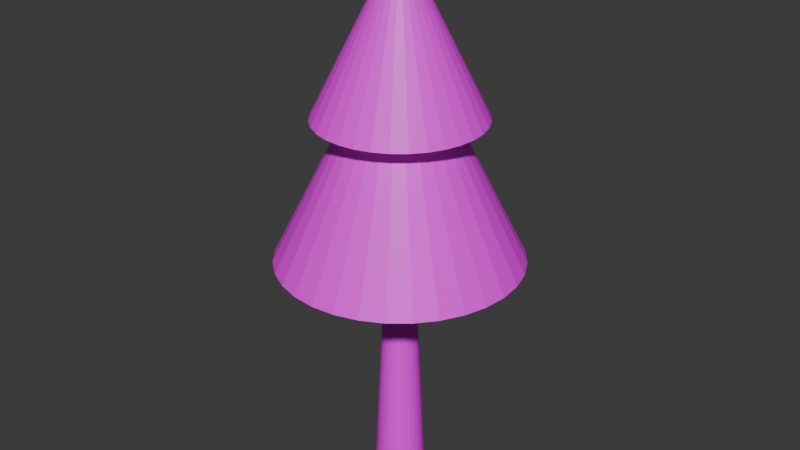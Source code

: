 # Source: Tree.blend  (saved by Blender 5.1.29; exported with 4.5.12 LTS)
import bpy
from mathutils import Matrix  # noqa: F401  (used for matrix-valued properties, if any)

bpy.ops.wm.read_factory_settings(use_empty=True)
scene = bpy.context.scene
scene.name = 'Scene'

# ---- images (referenced by path relative to the original .blend; pixels are not part of the script)
import os
ASSET_DIR = os.environ.get("B2B_ASSET_DIR", "")  # directory of the original .blend (textures are referenced by path, not embedded)
HERE = os.path.dirname(os.path.abspath(__file__))  # packed textures are extracted next to this script under _unpacked/

def load_image(name, relpath, width, height, colorspace="sRGB"):
    """Load a texture the original file referenced (path relative to the .blend, or extracted next to this script)."""
    p = next((c for c in (os.path.join(HERE, relpath), os.path.join(ASSET_DIR, relpath)) if relpath and os.path.exists(c)), "")
    if p:
        img = bpy.data.images.load(p, check_existing=True)
        img.name = name
    else:  # same state as the original file: an image datablock whose file is absent (Cycles renders it pink)
        img = bpy.data.images.new(name, width, height)
        img.source = "FILE"
        img.filepath = "//" + (relpath or name)
    img.colorspace_settings.name = colorspace
    return img
img_tree_tex_body_png = load_image('Tree_Tex_Body.png', 'UV_MeshTex/Tree_Tex_Body.png', 1024, 1024, 'sRGB')

# ---- materials (node trees are filled in below, after node groups)
mat_tree_mat = bpy.data.materials.new('Tree_Mat')

# ---- material node trees
mat_tree_mat.use_nodes = True; mat_tree_mat.node_tree.nodes.clear()
_N = mat_tree_mat.node_tree.nodes; _L = mat_tree_mat.node_tree.links
n0 = _N.new('ShaderNodeBsdfPrincipled'); n0.name = 'プリンシプルBSDF'; n0.location = (-200, 100)
n1 = _N.new('ShaderNodeOutputMaterial'); n1.name = 'マテリアル出力'; n1.location = (200, 100)
n2 = _N.new('ShaderNodeTexImage'); n2.name = '画像テクスチャ'; n2.location = (-549, 100)
n2.image = img_tree_tex_body_png
_L.new(n0.outputs[0], n1.inputs[0])
_L.new(n2.outputs[0], n0.inputs[0])
n1.is_active_output = True

# ---- world
world_world = bpy.data.worlds.new('World'); scene.world = world_world
world_world.use_nodes = True; world_world.node_tree.nodes.clear()
_N = world_world.node_tree.nodes; _L = world_world.node_tree.links
n0 = _N.new('ShaderNodeOutputWorld'); n0.name = 'World Output'; n0.location = (200, 100)
n1 = _N.new('ShaderNodeBackground'); n1.name = 'Background'; n1.location = (-200, 100)
n1.inputs[0].default_value = (0.05088, 0.05088, 0.05088, 1.0)
_L.new(n1.outputs[0], n0.inputs[0])
n0.is_active_output = True
world_world.color = (0.05088, 0.05088, 0.05088)
world_world.sun_shadow_jitter_overblur = 0.0

# ---- meshes
me_tree = bpy.data.meshes.new('Tree')
me_tree.from_pydata([(0.0, 1.199, 5.575), (0.0, 1.766, 3.512), (0.234, 1.176, 5.575), (0.3445, 1.732, 3.512), (0.459, 1.108, 5.575), (-4.205e-10, 1.239, 3.511), (0.6664, 0.9973, 5.575), (0.6758, 1.631, 3.512), (-1.155, 0.4943, 3.111), (0.8482, 0.8482, 5.575), (0.9973, 0.6664, 5.575), (0.981, 1.468, 3.512), (1.249, 1.249, 3.512), (1.108, 0.459, 5.575), (-1.146e-09, 0.2146, 3.374), (1.176, 0.234, 5.575), (1.662e-09, 0.3708, 0.02394), (1.199, 0.0, 5.575), (1.468, 0.981, 3.512), (1.176, -0.234, 5.575), (1.631, 0.6758, 3.512), (1.108, -0.459, 5.575), (0.9973, -0.6664, 5.575), (-1.148, 0.5078, 3.112), (1.732, 0.3445, 3.512), (0.8482, -0.8482, 5.575), (0.6664, -0.9973, 5.575), (1.766, 0.0, 3.512), (0.459, -1.108, 5.575), (0.01536, 1.238, 3.512), (0.04187, 0.2105, 3.374), (0.234, -1.176, 5.575), (0.0, -1.199, 5.575), (1.732, -0.3445, 3.512), (1.631, -0.6758, 3.512), (-0.234, -1.176, 5.575), (1.468, -0.981, 3.512), (-0.459, -1.108, 5.575), (-1.139, 0.5202, 3.116), (-0.6664, -0.9973, 5.575), (0.07234, 0.3637, 0.02394), (-0.8482, -0.8482, 5.575), (-0.9973, -0.6664, 5.575), (1.249, -1.249, 3.512), (-1.108, -0.459, 5.575), (0.981, -1.468, 3.512), (0.6758, -1.631, 3.512), (-1.176, -0.234, 5.575), (0.08214, 0.1983, 3.374), (-1.199, 0.0, 5.575), (0.3445, -1.732, 3.512), (-1.176, 0.234, 5.575), (-1.108, 0.459, 5.575), (-1.131, 0.531, 3.123), (-0.9973, 0.6664, 5.575), (0.0, -1.766, 3.512), (-0.8482, 0.8482, 5.575), (-0.3445, -1.732, 3.512), (-0.6664, 0.9973, 5.575), (-1.122, 0.5398, 3.132), (-0.459, 1.108, 5.575), (-0.6758, -1.631, 3.512), (-0.234, 1.176, 5.575), (-0.981, -1.468, 3.512), (-1.249, -1.249, 3.512), (0.0, 0.0, 7.974), (0.1419, 0.3426, 0.02394), (-1.468, -0.981, 3.512), (0.1192, 0.1785, 3.374), (-1.631, -0.6758, 3.512), (-1.732, -0.3445, 3.512), (-1.113, 0.5464, 3.142), (-1.766, 0.0, 3.512), (-1.732, 0.3445, 3.512), (-1.631, 0.6758, 3.512), (0.206, 0.3083, 0.02394), (-1.104, 0.5503, 3.155), (-1.468, 0.981, 3.512), (-1.249, 1.249, 3.512), (-0.981, 1.468, 3.512), (-0.6758, 1.631, 3.512), (0.1518, 0.1518, 3.374), (-0.3445, 1.732, 3.512), (-1.097, 0.5515, 3.168), (0.2622, 0.2622, 0.02394), (0.1785, 0.1192, 3.374), (-1.09, 0.5499, 3.182), (0.3083, 0.206, 0.02394), (-1.085, 0.5457, 3.196), (0.1983, 0.08214, 3.374), (0.3426, 0.1419, 0.02394), (-1.081, 0.5388, 3.209), (0.2105, 0.04187, 3.374), (-1.079, 0.5297, 3.221), (0.3637, 0.07234, 0.02394), (-1.079, 0.5187, 3.232), (0.2146, 4.265e-10, 3.374), (0.3708, -6.185e-10, 0.02394), (-1.08, 0.5061, 3.241), (0.2105, -0.04187, 3.374), (-1.083, 0.4925, 3.248), (0.3637, -0.07234, 0.02394), (-1.088, 0.4784, 3.252), (0.1983, -0.08214, 3.374), (-1.095, 0.4644, 3.253), (0.3426, -0.1419, 0.02394), (0.1785, -0.1192, 3.374), (-1.102, 0.4509, 3.252), (0.3083, -0.206, 0.02394), (-1.11, 0.4385, 3.248), (0.1518, -0.1518, 3.374), (0.2622, -0.2622, 0.02394), (-1.119, 0.4277, 3.241), (0.1192, -0.1785, 3.374), (-1.128, 0.4188, 3.232), (0.206, -0.3083, 0.02394), (-1.137, 0.4123, 3.221), (0.08214, -0.1983, 3.374), (0.1419, -0.3426, 0.02394), (-1.145, 0.4084, 3.209), (0.04187, -0.2105, 3.374), (-1.153, 0.4072, 3.196), (0.07234, -0.3637, 0.02394), (-1.146e-09, -0.2146, 3.374), (-1.16, 0.4088, 3.182), (-1.165, 0.413, 3.168), (1.662e-09, -0.3708, 0.02394), (-1.169, 0.4199, 3.155), (-0.04187, -0.2105, 3.374), (-0.07234, -0.3637, 0.02394), (-1.171, 0.429, 3.142), (-0.08214, -0.1983, 3.374), (-0.1419, -0.3426, 0.02394), (-1.171, 0.44, 3.132), (-0.1192, -0.1785, 3.374), (-1.169, 0.4526, 3.123), (-0.206, -0.3083, 0.02394), (-0.1518, -0.1518, 3.374), (-1.166, 0.4662, 3.116), (-1.161, 0.4803, 3.112), (-0.2622, -0.2622, 0.02394), (-0.1785, -0.1192, 3.374), (-1.189, 0.5111, 3.149), (-1.183, 0.5214, 3.15), (-0.3083, -0.206, 0.02394), (-1.177, 0.5309, 3.153), (-0.1983, -0.08214, 3.374), (-1.17, 0.5391, 3.158), (-0.3426, -0.1419, 0.02394), (-1.163, 0.5459, 3.165), (-1.157, 0.5509, 3.173), (-1.15, 0.5539, 3.183), (-0.2105, -0.04187, 3.374), (-0.3637, -0.07234, 0.02394), (-1.144, 0.5548, 3.193), (-1.139, 0.5536, 3.204), (-0.2146, 4.265e-10, 3.374), (-1.135, 0.5503, 3.214), (-0.3708, -6.185e-10, 0.02394), (-1.132, 0.5451, 3.224), (-1.131, 0.5381, 3.234), (-0.2105, 0.04187, 3.374), (-1.131, 0.5297, 3.242), (-1.132, 0.5201, 3.249), (-0.3637, 0.07234, 0.02394), (-1.134, 0.5097, 3.254), (-1.138, 0.4989, 3.257), (-0.1983, 0.08214, 3.374), (-0.3426, 0.1419, 0.02394), (-1.143, 0.4881, 3.258), (-1.148, 0.4778, 3.257), (-1.155, 0.4684, 3.254), (-0.1785, 0.1192, 3.374), (-1.161, 0.4601, 3.249), (-0.3083, 0.206, 0.02394), (-1.168, 0.4533, 3.242), (-0.1518, 0.1518, 3.374), (-1.175, 0.4483, 3.234), (-1.182, 0.4453, 3.224), (-0.2622, 0.2622, 0.02394), (-0.1192, 0.1785, 3.374), (-1.187, 0.4444, 3.214), (-1.193, 0.4456, 3.204), (-0.206, 0.3083, 0.02394), (-1.197, 0.4489, 3.193), (-0.08214, 0.1983, 3.374), (-1.199, 0.4541, 3.183), (-1.201, 0.4611, 3.173), (-0.1419, 0.3426, 0.02394), (-1.201, 0.4695, 3.165), (-1.2, 0.4791, 3.158), (-0.04187, 0.2105, 3.374), (-1.197, 0.4895, 3.153), (-0.01536, 1.238, 3.512), (-0.07234, 0.3637, 0.02394), (-1.194, 0.5003, 3.15), (2.5e-08, 0.1642, 3.512), (-1.516, 0.6727, 3.345), (-1.512, 0.6795, 3.346), (-1.508, 0.6857, 3.348), (-1.504, 0.6912, 3.351), (0.03204, 0.1611, 3.512), (0.06285, 0.1517, 3.512), (-1.499, 0.6956, 3.356), (-1.495, 0.6989, 3.361), (-1.49, 0.7009, 3.367), (-1.487, 0.7015, 3.374), (0.09124, 0.1366, 3.512), (-1.483, 0.7007, 3.381), (0.1161, 0.1161, 3.512), (-1.481, 0.6986, 3.388), (-1.479, 0.6951, 3.395), (0.1366, 0.09124, 3.512), (-1.478, 0.6905, 3.401), (0.1517, 0.06285, 3.512), (-1.478, 0.6849, 3.406), (-1.478, 0.6786, 3.411), (0.1611, 0.03204, 3.512), (-1.48, 0.6718, 3.414), (-1.482, 0.6647, 3.416), (-1.486, 0.6576, 3.417), (0.1642, 4.357e-10, 3.512), (-1.489, 0.6508, 3.416), (0.1611, -0.03204, 3.512), (-1.493, 0.6445, 3.414), (-1.498, 0.6391, 3.411), (0.1517, -0.06285, 3.512), (-1.502, 0.6346, 3.406), (-1.507, 0.6313, 3.401), (-1.511, 0.6293, 3.395), (-1.515, 0.6287, 3.388), (0.1366, -0.09124, 3.512), (-1.518, 0.6295, 3.381), (0.1161, -0.1161, 3.512), (-1.521, 0.6317, 3.374), (0.09124, -0.1366, 3.512), (-1.523, 0.6351, 3.367), (-1.524, 0.6397, 3.361), (0.06285, -0.1517, 3.512), (-1.524, 0.6453, 3.356), (-1.523, 0.6516, 3.351), (0.03204, -0.1611, 3.512), (-1.522, 0.6585, 3.348), (-1.519, 0.6656, 3.346), (2.5e-08, -0.1642, 3.512), (-0.03204, -0.1611, 3.512), (-0.06285, -0.1517, 3.512), (-0.09124, -0.1366, 3.512), (-0.1161, -0.1161, 3.512), (-0.1366, -0.09124, 3.512), (-0.1517, -0.06285, 3.512), (-0.1611, -0.03204, 3.512), (-0.1642, 4.357e-10, 3.512), (-0.1611, 0.03204, 3.512), (-0.1517, 0.06285, 3.512), (-0.1366, 0.09124, 3.512), (-0.1161, 0.1161, 3.512), (-0.09124, 0.1366, 3.512), (-0.06285, 0.1517, 3.512), (-0.03204, 0.1611, 3.512), (-1.046e-09, 0.2202, 3.254), (4.433e-10, 0.2202, 3.254), (-8.11e-10, 0.2333, 2.974), (5.342e-10, 0.2333, 2.974), (0.02476, 0.2179, 3.25), (0.04306, 0.2165, 3.244), (0.02573, 0.2307, 2.975), (0.04545, 0.2285, 2.981), (0.05049, 0.2269, 2.982), (0.0487, 0.2149, 3.241), (0.07101, 0.2088, 3.226), (0.07336, 0.2195, 2.992), (0.08502, 0.2053, 3.212), (0.08875, 0.2143, 3.003), (0.0934, 0.2116, 3.006), (0.09085, 0.2025, 3.206), (0.1075, 0.1949, 3.181), (0.1202, 0.1895, 3.154), (0.122, 0.1943, 3.045), (0.1254, 0.1877, 3.136), (0.1273, 0.1905, 3.064), (0.1099, 0.2019, 3.024), (0.1283, 0.186, 3.126), (0.1293, 0.1885, 3.07), (0.1314, 0.1851, 3.097), (-0.1314, 0.1851, 3.097), (-0.1254, 0.1877, 3.136), (-0.1273, 0.1905, 3.064), (-0.1283, 0.186, 3.126), (-0.1293, 0.1885, 3.07), (-0.122, 0.1943, 3.045), (-0.1202, 0.1895, 3.154), (-0.1099, 0.2019, 3.024), (-0.09085, 0.2025, 3.206), (-0.08502, 0.2053, 3.212), (-0.08875, 0.2143, 3.003), (-0.0934, 0.2116, 3.006), (-0.1075, 0.1949, 3.181), (-0.07336, 0.2195, 2.992), (-0.07101, 0.2088, 3.226), (-0.0487, 0.2149, 3.241), (-0.05049, 0.2269, 2.982), (-0.04306, 0.2165, 3.244), (-0.04545, 0.2285, 2.981), (-0.02573, 0.2307, 2.975), (-0.02476, 0.2179, 3.25), (-0.2156, -0.1164, 2.698), (-0.215, -0.1203, 2.668), (-0.2202, -0.1045, 2.73), (-0.2252, -0.09329, 2.749), (-0.2311, -0.09571, 2.613), (-0.2267, -0.1033, 2.619), (-0.2188, -0.1159, 2.641), (-0.2267, -0.08652, 2.761), (-0.2349, -0.08514, 2.601), (-0.2319, -0.06475, 2.789), (-0.2365, -0.04704, 2.806), (-0.2467, -0.04907, 2.583), (-0.2424, -0.0624, 2.587), (-0.2369, -0.03955, 2.813), (-0.2482, -0.03659, 2.577), (-0.2386, -0.01337, 2.832), (-0.2512, -0.00914, 2.571), (-0.2521, 1.759e-10, 2.571), (-0.2396, 2.595e-10, 2.838), (-0.238, 0.01336, 2.845), (-0.2504, 0.0184, 2.568), (-0.2351, 0.03971, 2.851), (-0.2476, 0.04587, 2.57), (-0.2344, 0.04663, 2.851), (-0.2472, 0.04917, 2.571), (-0.2291, 0.06435, 2.851), (-0.2404, 0.07101, 2.576), (-0.2212, 0.09162, 2.843), (-0.2223, 0.08755, 2.845), (-0.2327, 0.09465, 2.586), (-0.2322, 0.09617, 2.587), (-0.2218, 0.1145, 2.599), (-0.2132, 0.1076, 2.832), (-0.2047, 0.1252, 2.815), (-0.2117, 0.1315, 2.617), (-0.2006, 0.134, 2.802), (-0.2074, 0.1386, 2.628), (-0.1968, 0.1394, 2.794), (-0.2019, 0.1445, 2.638), (-0.1898, 0.1497, 2.769), (-0.1851, 0.1595, 2.714), (-0.1875, 0.1584, 2.687), (-0.1932, 0.1534, 2.661), (-0.1858, 0.1565, 2.742), (0.1853, -0.1238, 3.198), (0.1884, -0.1259, 3.117), (0.1902, -0.1216, 3.127), (0.1885, -0.1194, 3.182), (0.1911, -0.1173, 3.153), (0.1855, -0.1305, 3.103), (0.1647, -0.1585, 3.066), (0.162, -0.162, 3.064), (0.1552, -0.1552, 3.27), (0.1594, -0.1505, 3.264), (0.1768, -0.1426, 3.082), (0.1723, -0.1366, 3.238), (0.1823, -0.1265, 3.211), (0.1211, -0.1812, 3.302), (0.13, -0.1894, 3.043), (0.1278, -0.1913, 3.043), (0.1246, -0.1785, 3.3), (0.1432, -0.1642, 3.284), (0.1487, -0.1736, 3.052), (0.08321, -0.2009, 3.314), (0.08814, -0.2128, 3.037), (0.1083, -0.202, 3.038), (0.1035, -0.1903, 3.31), (0.08537, -0.2137, 3.037), (0.05795, -0.2087, 3.311), (0.06098, -0.2209, 3.039), (0.04249, -0.2136, 3.306), (0.04487, -0.2256, 3.045), (0.08134, -0.2014, 3.314), (0.01278, -0.2174, 3.288), (-1.064e-09, -0.2192, 3.276), (-8.896e-10, -0.2289, 3.068), (0.01384, -0.228, 3.057), (0.03499, -0.2145, 3.303), (0.037, -0.2263, 3.046), (-0.03788, -0.2181, 3.219), (-0.03813, -0.2231, 3.112), (-0.04345, -0.2184, 3.201), (-0.04409, -0.2216, 3.13), (-0.02477, -0.2182, 3.245), (-0.007326, -0.2188, 3.269), (-0.006944, -0.228, 3.072), (-0.02485, -0.2254, 3.09), (-0.04628, -0.218, 3.191), (-0.04645, -0.2206, 3.137), (-0.04936, -0.2184, 3.163), (-0.1642, 4.358e-10, 3.512), (-0.1611, -0.03204, 3.512), (0.1365, -0.09123, 3.512), (0.1517, -0.06284, 3.512), (-0.1611, 0.03204, 3.512), (0.1161, -0.1161, 3.512), (-0.1517, 0.06284, 3.512), (0.09123, -0.1365, 3.512), (-0.1365, 0.09123, 3.512), (0.06284, -0.1517, 3.512), (0.03204, 0.1611, 3.512), (2.501e-08, 0.1642, 3.512), (-0.1161, 0.1161, 3.512), (0.03204, -0.1611, 3.512), (0.06284, 0.1517, 3.512), (-0.09123, 0.1365, 3.512), (2.501e-08, -0.1642, 3.512), (0.09123, 0.1365, 3.512), (-0.06284, 0.1517, 3.512), (-0.03204, -0.1611, 3.512), (0.1161, 0.1161, 3.512), (-0.03204, 0.1611, 3.512), (-0.06284, -0.1517, 3.512), (0.1365, 0.09123, 3.512), (-0.09123, -0.1365, 3.512), (0.1517, 0.06284, 3.512), (-0.1161, -0.1161, 3.512), (0.1611, 0.03204, 3.512), (-0.1365, -0.09123, 3.512), (0.1642, 4.358e-10, 3.512), (-0.1517, -0.06284, 3.512), (0.1611, -0.03204, 3.512), (0.03027, 1.229, 3.512), (0.01651, 1.238, 3.512), (0.04432, 1.214, 3.512), (0.05705, 1.192, 3.512), (0.06803, 1.165, 3.512), (0.07682, 1.133, 3.512), (0.08303, 1.098, 3.512), (0.08628, 1.059, 3.512), (0.08627, 1.019, 3.512), (0.08282, 0.9792, 3.512), (0.07587, 0.941, 3.512), (0.06555, 0.9064, 3.512), (0.05219, 0.8771, 3.512), (0.03631, 0.8549, 3.512), (0.01862, 0.841, 3.512), (-1.161e-10, 0.8362, 3.512), (0.0, 0.8362, 3.512), (-6.409e-10, 0.8362, 3.512), (-0.01862, 0.841, 3.512), (-0.03631, 0.8549, 3.512), (-0.05219, 0.8771, 3.512), (-0.06555, 0.9064, 3.512), (-0.07587, 0.941, 3.512), (-0.08282, 0.9792, 3.512), (-0.08627, 1.019, 3.512), (-0.08628, 1.059, 3.512), (-0.08303, 1.098, 3.512), (-0.07682, 1.133, 3.512), (-0.06803, 1.165, 3.512), (-0.05705, 1.192, 3.512), (-0.04432, 1.214, 3.512), (-0.03027, 1.229, 3.512), (-0.01651, 1.238, 3.512), (0.01533, 1.239, 3.512), (-6.24e-13, 1.241, 3.512), (-0.01533, 1.239, 3.512), (0.3641, -1.06, 3.512), (0.3476, -1.062, 3.512), (0.3294, -1.057, 3.512), (0.31, -1.046, 3.512), (0.29, -1.028, 3.512), (0.27, -1.005, 3.512), (0.2506, -0.9757, 3.512), (0.2325, -0.9418, 3.512), (0.2164, -0.9041, 3.512), (0.2031, -0.8638, 3.512), (0.1934, -0.8224, 3.512), (0.1877, -0.7816, 3.512), (0.1866, -0.7433, 3.512), (0.1903, -0.7094, 3.512), (0.199, -0.6817, 3.512), (0.2122, -0.6618, 3.512), (0.2294, -0.6508, 3.512), (0.2497, -0.6494, 3.512), (0.2722, -0.6576, 3.512), (0.2955, -0.6747, 3.512), (0.3187, -0.6997, 3.512), (0.3406, -0.7312, 3.512), (0.3603, -0.7674, 3.512), (0.377, -0.8065, 3.512), (0.3903, -0.8468, 3.512), (0.3998, -0.8867, 3.512), (0.4054, -0.9247, 3.512), (0.4071, -0.9596, 3.512), (0.405, -0.9905, 3.512), (0.3993, -1.016, 3.512), (0.3904, -1.037, 3.512), (0.3786, -1.052, 3.512), (0.0, 0.7344, 5.575), (0.1433, 0.7203, 5.575), (0.281, 0.6785, 5.575), (0.408, 0.6106, 5.575), (0.5193, 0.5193, 5.575), (0.6106, 0.408, 5.575), (0.6785, 0.281, 5.575), (0.7203, 0.1433, 5.575), (0.7344, 0.0, 5.575), (0.7203, -0.1433, 5.575), (0.6785, -0.281, 5.575), (0.6106, -0.408, 5.575), (0.5193, -0.5193, 5.575), (0.408, -0.6106, 5.575), (0.281, -0.6785, 5.575), (0.1433, -0.7203, 5.575), (0.0, -0.7344, 5.575), (-0.1433, -0.7203, 5.575), (-0.281, -0.6785, 5.575), (-0.408, -0.6106, 5.575), (-0.5193, -0.5193, 5.575), (-0.6106, -0.408, 5.575), (-0.6785, -0.281, 5.575), (-0.7203, -0.1433, 5.575), (-0.7344, 0.0, 5.575), (-0.7203, 0.1433, 5.575), (-0.6785, 0.281, 5.575), (-0.6106, 0.408, 5.575), (-0.5193, 0.5193, 5.575), (-0.408, 0.6106, 5.575), (-0.281, 0.6785, 5.575), (-0.1433, 0.7203, 5.575)], [], [(266, 267, 40, 16, 262), (266, 262, 263), (264, 261, 260, 14, 30, 265), (268, 271, 273, 66, 40, 267), (270, 269, 265, 30, 48, 272), (274, 281, 278, 280, 75, 66, 273), (277, 276, 275, 272, 48, 68, 279), (283, 284, 282, 279, 68, 81, 84, 75, 280), (81, 85, 87, 84), (85, 89, 90, 87), (89, 92, 94, 90), (92, 96, 97, 94), (96, 99, 101, 97), (99, 103, 105, 101), (353, 354, 352, 351, 108, 105, 103, 106, 350), (355, 360, 356, 357, 111, 108, 351), (359, 361, 362, 350, 106, 110, 358), (368, 364, 365, 115, 111, 357), (366, 367, 358, 110, 113, 363), (371, 370, 118, 115, 365), (372, 363, 113, 117, 369), (373, 375, 377, 122, 118, 370), (374, 378, 369, 117, 120, 376), (384, 382, 381, 126, 122, 377), (379, 383, 376, 120, 123, 380), (391, 392, 386, 388, 129, 126, 381), (385, 389, 390, 380, 123, 128, 387), (394, 395, 393, 387, 128, 131, 132, 129, 388), (131, 134, 136, 132), (134, 137, 140, 136), (137, 141, 144, 140), (308, 306, 307, 312, 311, 310, 148, 144, 141, 146, 309), (314, 318, 317, 153, 148, 310), (315, 313, 309, 146, 152, 316), (320, 322, 323, 158, 153, 317), (321, 319, 316, 152, 156, 324), (326, 328, 330, 164, 158, 323), (327, 325, 324, 156, 161, 329), (332, 335, 336, 168, 164, 330), (334, 331, 329, 161, 167, 333), (337, 340, 342, 174, 168, 336), (339, 338, 333, 167, 172, 341), (344, 348, 347, 346, 349, 345, 343, 341, 172, 176, 179, 174, 342), (288, 285, 289, 287, 183, 179, 176, 180, 286), (290, 292, 296, 295, 188, 183, 287), (293, 297, 291, 286, 180, 185, 294), (84, 87, 90, 94, 97, 101, 105, 108, 111, 115, 118, 122, 126, 129, 132, 136, 140, 144, 148, 153, 158, 164, 168, 174, 179, 183, 188, 194, 16, 40, 66, 75), (298, 301, 303, 194, 188, 295), (300, 299, 294, 185, 191, 302), (304, 262, 16, 194, 303), (305, 302, 191, 14, 260), (128, 245, 246, 131), (251, 397, 396, 252), (167, 254, 255, 172), (81, 209, 212, 85), (113, 235, 238, 117), (146, 250, 251, 152), (14, 196, 201, 30), (191, 259, 196, 14), (99, 223, 226, 103), (131, 246, 247, 134), (172, 255, 256, 176), (85, 212, 214, 89), (117, 238, 241, 120), (152, 251, 252, 156), (30, 201, 202, 48), (103, 226, 231, 106), (134, 247, 248, 137), (176, 256, 257, 180), (89, 214, 217, 92), (120, 241, 244, 123), (156, 252, 253, 161), (48, 202, 207, 68), (106, 231, 233, 110), (137, 248, 249, 141), (180, 257, 258, 185), (92, 217, 221, 96), (123, 244, 245, 128), (161, 253, 254, 167), (68, 207, 209, 81), (110, 233, 235, 113), (141, 249, 250, 146), (185, 258, 259, 191), (96, 221, 223, 99), (226, 399, 398, 231), (252, 396, 400, 253), (231, 398, 401, 233), (400, 402, 254, 253), (401, 403, 235, 233), (402, 404, 255, 254), (403, 405, 238, 235), (196, 407, 406, 201), (404, 408, 256, 255), (405, 409, 241, 238), (406, 410, 202, 201), (256, 408, 411, 257), (409, 412, 244, 241), (410, 413, 207, 202), (257, 411, 414, 258), (412, 415, 245, 244), (413, 416, 209, 207), (258, 414, 417, 259), (415, 418, 246, 245), (416, 419, 212, 209), (259, 417, 407, 196), (246, 418, 420, 247), (419, 421, 214, 212), (247, 420, 422, 248), (421, 423, 217, 214), (248, 422, 424, 249), (423, 425, 221, 217), (249, 424, 426, 250), (425, 427, 223, 221), (250, 426, 397, 251), (427, 399, 226, 223), (266, 263, 5, 29), (428, 268, 267, 266, 29, 429), (268, 428, 430, 271), (430, 431, 274, 273, 271), (274, 431, 432, 281), (281, 432, 433, 278), (433, 434, 283, 280, 278), (283, 434, 435, 284), (435, 436, 282, 284), (437, 277, 279, 282, 436), (277, 437, 438, 276), (276, 438, 439, 275), (440, 270, 272, 275, 439), (270, 440, 441, 269), (441, 442, 264, 265, 269), (264, 442, 444, 443, 261), (261, 443, 445, 446, 305, 260), (446, 447, 300, 302, 305), (299, 300, 447, 448), (449, 293, 294, 299, 448), (297, 293, 449, 450), (291, 297, 450, 451), (452, 288, 286, 291, 451), (285, 288, 452, 453), (289, 285, 453, 454), (455, 290, 287, 289, 454), (290, 455, 456, 292), (292, 456, 457, 296), (458, 298, 295, 296, 457), (298, 458, 459, 301), (459, 460, 193, 304, 303, 301), (263, 304, 193, 5), (304, 263, 262), (462, 461, 29, 5), (463, 462, 5, 193), (29, 461, 429), (193, 460, 463), (330, 328, 8, 23, 332), (335, 332, 23, 38), (336, 335, 38, 53, 337), (340, 337, 53, 59), (342, 340, 59, 71, 344), (348, 344, 71, 76), (347, 348, 76, 83), (346, 347, 83, 86), (349, 346, 86, 88), (345, 349, 88, 91), (343, 345, 91, 93), (341, 343, 93, 95, 339), (338, 339, 95, 98), (333, 338, 98, 100, 334), (331, 334, 100, 102), (329, 331, 102, 104, 327), (325, 327, 104, 107), (324, 325, 107, 109, 321), (319, 321, 109, 112), (316, 319, 112, 114, 315), (313, 315, 114, 116), (309, 313, 116, 119, 308), (119, 121, 306, 308), (124, 307, 306, 121), (125, 312, 307, 124), (127, 311, 312, 125), (310, 311, 127, 130, 314), (133, 318, 314, 130), (317, 318, 133, 135, 320), (138, 322, 320, 135), (323, 322, 138, 139, 326), (8, 328, 326, 139), (107, 170, 171, 109), (181, 230, 232, 182), (127, 186, 187, 130), (59, 149, 150, 71), (98, 163, 165, 100), (119, 178, 181, 121), (8, 142, 143, 23), (139, 195, 142, 8), (88, 157, 159, 91), (109, 171, 173, 112), (130, 187, 189, 133), (71, 150, 151, 76), (100, 165, 166, 102), (121, 181, 182, 124), (23, 143, 145, 38), (91, 159, 160, 93), (112, 173, 175, 114), (133, 189, 190, 135), (76, 151, 154, 83), (102, 166, 169, 104), (124, 182, 184, 125), (38, 145, 147, 53), (93, 160, 162, 95), (114, 175, 177, 116), (135, 190, 192, 138), (83, 154, 155, 86), (104, 169, 170, 107), (125, 184, 186, 127), (53, 147, 149, 59), (95, 162, 163, 98), (116, 177, 178, 119), (138, 192, 195, 139), (86, 155, 157, 88), (242, 240, 239, 237, 236, 234, 232, 230, 229, 228, 227, 225, 224, 222, 220, 219, 218, 216, 215, 213, 211, 210, 208, 206, 205, 204, 203, 200, 199, 198, 197, 243), (159, 211, 213, 160), (182, 232, 234, 184), (160, 213, 215, 162), (184, 234, 236, 186), (162, 215, 216, 163), (186, 236, 237, 187), (163, 216, 218, 165), (142, 197, 198, 143), (187, 237, 239, 189), (165, 218, 219, 166), (143, 198, 199, 145), (189, 239, 240, 190), (166, 219, 220, 169), (145, 199, 200, 147), (190, 240, 242, 192), (169, 220, 222, 170), (147, 200, 203, 149), (192, 242, 243, 195), (170, 222, 224, 171), (149, 203, 204, 150), (195, 243, 197, 142), (171, 224, 225, 173), (150, 204, 205, 151), (173, 225, 227, 175), (151, 205, 206, 154), (175, 227, 228, 177), (154, 206, 208, 155), (177, 228, 229, 178), (155, 208, 210, 157), (178, 229, 230, 181), (157, 210, 211, 159), (373, 464, 465, 375), (465, 466, 384, 377, 375), (384, 466, 467, 382), (467, 468, 391, 381, 382), (391, 468, 469, 392), (392, 469, 470, 386), (471, 394, 388, 386, 470), (471, 472, 395, 394), (472, 473, 393, 395), (474, 385, 387, 393, 473), (474, 475, 389, 385), (475, 476, 390, 389), (477, 379, 380, 390, 476), (379, 477, 478, 383), (479, 374, 376, 383, 478), (374, 479, 480, 378), (481, 372, 369, 378, 480), (482, 366, 363, 372, 481), (366, 482, 483, 367), (484, 359, 358, 367, 483), (359, 484, 485, 361), (362, 361, 485, 486), (486, 487, 353, 350, 362), (487, 488, 354, 353), (488, 489, 352, 354), (489, 490, 355, 351, 352), (490, 491, 360, 355), (360, 491, 492, 356), (492, 493, 368, 357, 356), (368, 493, 494, 364), (494, 495, 371, 365, 364), (495, 464, 373, 370, 371), (3, 1, 496, 497), (7, 3, 497, 498), (499, 11, 7, 498), (12, 11, 499, 500), (501, 18, 12, 500), (20, 18, 501, 502), (503, 24, 20, 502), (504, 27, 24, 503), (504, 505, 33, 27), (505, 506, 34, 33), (34, 506, 507, 36), (507, 508, 43, 36), (43, 508, 509, 45), (509, 510, 46, 45), (46, 510, 511, 50), (50, 511, 512, 55), (55, 512, 513, 57), (61, 57, 513, 514), (514, 515, 63, 61), (64, 63, 515, 516), (516, 517, 67, 64), (69, 67, 517, 518), (518, 519, 70, 69), (519, 520, 72, 70), (73, 72, 520, 521), (74, 73, 521, 522), (522, 523, 77, 74), (78, 77, 523, 524), (524, 525, 79, 78), (80, 79, 525, 526), (444, 442, 441, 440, 439, 438, 437, 436, 435, 434, 433, 432, 431, 430, 428, 429, 461, 462, 1, 3, 7, 11, 12, 18, 20, 24, 27, 33, 34, 36, 43, 45, 46, 50, 55, 466, 465, 464, 495, 494, 493, 492, 491, 490, 489, 488, 487, 486, 485, 484, 483, 482, 481, 480, 405, 403, 401, 398, 399, 427, 425, 423, 421, 419, 416, 413, 410, 406, 407), (463, 460, 459, 458, 457, 456, 455, 454, 453, 452, 451, 450, 449, 448, 447, 446, 445, 443, 444, 407, 417, 414, 411, 408, 404, 402, 400, 396, 397, 426, 424, 422, 420, 418, 415, 412, 409, 405, 480, 479, 478, 477, 476, 475, 474, 473, 472, 471, 470, 469, 468, 467, 466, 55, 57, 61, 63, 64, 67, 69, 70, 72, 73, 74, 77, 78, 79, 80, 82, 1, 462), (526, 527, 82, 80), (82, 527, 496, 1), (0, 65, 2), (2, 65, 4), (4, 65, 6), (6, 65, 9), (9, 65, 10), (10, 65, 13), (13, 65, 15), (15, 65, 17), (65, 19, 17), (65, 21, 19), (65, 22, 21), (65, 25, 22), (65, 26, 25), (65, 28, 26), (65, 31, 28), (65, 32, 31), (35, 32, 65), (37, 35, 65), (39, 37, 65), (41, 39, 65), (42, 41, 65), (44, 42, 65), (47, 44, 65), (49, 47, 65), (51, 49, 65), (52, 51, 65), (54, 52, 65), (56, 54, 65), (58, 56, 65), (60, 58, 65), (44, 47, 49, 520, 519, 518, 517, 516, 515, 514, 513, 512, 32, 35, 37, 39, 41, 42), (28, 31, 32, 512, 511, 510, 509, 508, 507, 506, 505, 504, 503, 502, 501, 500, 499, 498, 497, 496, 527, 526, 525, 524, 523, 522, 521, 520, 49, 51, 52, 54, 56, 58, 60, 62, 0, 2, 4, 6, 9, 10, 13, 15, 17, 19, 21, 22, 25, 26), (62, 60, 65), (62, 65, 0)])
_uv = me_tree.uv_layers.new(name='UVマップ')
_uv.uv.foreach_set('vector', [0.3285, 0.8215, 0.3301, 0.8214, 0.3253, 0.7597, 0.3195, 0.7604, 0.3265, 0.8218, 0.6211, 0.1863, 0.6231, 0.1875, 0.6231, 0.1875, 0.3291, 0.8272, 0.3271, 0.8276, 0.3271, 0.8276, 0.3274, 0.8301, 0.3308, 0.8296, 0.3306, 0.8269, 0.3306, 0.8214, 0.3327, 0.8215, 0.3341, 0.8216, 0.3316, 0.7592, 0.3253, 0.7597, 0.3301, 0.8214, 0.333, 0.8263, 0.3311, 0.8268, 0.3306, 0.8269, 0.3308, 0.8296, 0.3344, 0.8293, 0.3343, 0.826, 0.3346, 0.8216, 0.3363, 0.822, 0.3376, 0.8224, 0.3382, 0.8228, 0.3382, 0.759, 0.3316, 0.7592, 0.3341, 0.8216, 0.3377, 0.8247, 0.3365, 0.8253, 0.3349, 0.8258, 0.3343, 0.826, 0.3344, 0.8293, 0.3382, 0.8293, 0.3382, 0.8243, 0.3384, 0.8229, 0.3388, 0.8235, 0.3385, 0.8241, 0.3382, 0.8243, 0.3382, 0.8293, 0.342, 0.8293, 0.3447, 0.7592, 0.3382, 0.759, 0.3382, 0.8228, 0.342, 0.8293, 0.3456, 0.8296, 0.3509, 0.7597, 0.3447, 0.7592, 0.3456, 0.8296, 0.3489, 0.8301, 0.3567, 0.7604, 0.3509, 0.7597, 0.3489, 0.8301, 0.3518, 0.8307, 0.3617, 0.7615, 0.3567, 0.7604, 0.04527, 0.8293, 0.04844, 0.8292, 0.05074, 0.759, 0.04527, 0.7592, 0.04844, 0.8292, 0.05194, 0.8293, 0.0568, 0.7592, 0.05074, 0.759, 0.05194, 0.8293, 0.05565, 0.8296, 0.06321, 0.7597, 0.0568, 0.7592, 0.05952, 0.826, 0.05932, 0.8254, 0.05976, 0.8249, 0.06021, 0.8248, 0.06972, 0.7606, 0.06321, 0.7597, 0.05565, 0.8296, 0.05942, 0.8301, 0.05996, 0.8264, 0.06073, 0.8245, 0.06211, 0.8243, 0.06391, 0.8243, 0.0643, 0.8243, 0.07608, 0.7617, 0.06972, 0.7606, 0.06021, 0.8248, 0.06297, 0.8284, 0.06141, 0.8275, 0.06026, 0.8268, 0.05996, 0.8264, 0.05942, 0.8301, 0.0631, 0.8307, 0.0635, 0.8286, 0.0658, 0.8244, 0.06784, 0.8247, 0.06808, 0.8247, 0.08204, 0.763, 0.07608, 0.7617, 0.0643, 0.8243, 0.06653, 0.8299, 0.06467, 0.8292, 0.0635, 0.8286, 0.0631, 0.8307, 0.06655, 0.8315, 0.06688, 0.83, 0.06974, 0.8251, 0.07143, 0.8256, 0.08739, 0.7646, 0.08204, 0.763, 0.06808, 0.8247, 0.0683, 0.8306, 0.06688, 0.83, 0.06655, 0.8315, 0.06964, 0.8324, 0.06996, 0.8312, 0.07161, 0.8256, 0.07318, 0.8263, 0.07419, 0.8268, 0.0919, 0.7662, 0.08739, 0.7646, 0.07143, 0.8256, 0.07162, 0.8317, 0.07008, 0.8312, 0.06996, 0.8312, 0.06964, 0.8324, 0.07226, 0.8334, 0.07266, 0.832, 0.8224, 0.6118, 0.8224, 0.6103, 0.8224, 0.6093, 0.7589, 0.6164, 0.7597, 0.6212, 0.8224, 0.6124, 0.8272, 0.6097, 0.8277, 0.6111, 0.8278, 0.6116, 0.8293, 0.6114, 0.8288, 0.6086, 0.8268, 0.6088, 0.8225, 0.6088, 0.8227, 0.6073, 0.823, 0.6063, 0.8234, 0.6058, 0.7584, 0.6108, 0.7589, 0.6164, 0.8224, 0.6093, 0.8253, 0.606, 0.8259, 0.607, 0.8266, 0.6083, 0.8268, 0.6088, 0.8288, 0.6086, 0.8285, 0.6054, 0.8249, 0.6057, 0.8235, 0.6055, 0.824, 0.6052, 0.8247, 0.6054, 0.8249, 0.6057, 0.8285, 0.6054, 0.8283, 0.6018, 0.758, 0.6046, 0.7584, 0.6108, 0.8234, 0.6058, 0.8283, 0.6018, 0.8282, 0.5981, 0.7579, 0.5981, 0.758, 0.6046, 0.8282, 0.5981, 0.8283, 0.5943, 0.758, 0.5916, 0.7579, 0.5981, 0.8283, 0.5943, 0.8285, 0.5906, 0.7584, 0.5852, 0.758, 0.5916, 0.8153, 0.5866, 0.8145, 0.5876, 0.8139, 0.5878, 0.8133, 0.5873, 0.813, 0.5861, 0.8129, 0.5853, 0.7589, 0.5792, 0.7584, 0.5852, 0.8285, 0.5906, 0.8288, 0.5871, 0.8158, 0.5857, 0.8128, 0.5845, 0.8128, 0.5827, 0.8128, 0.5817, 0.7597, 0.5739, 0.7589, 0.5792, 0.8129, 0.5853, 0.8169, 0.5836, 0.8161, 0.5852, 0.8158, 0.5857, 0.8288, 0.5871, 0.8293, 0.5841, 0.8175, 0.5823, 0.8116, 0.8429, 0.8113, 0.8411, 0.8113, 0.8405, 0.7579, 0.8399, 0.7582, 0.8447, 0.8117, 0.8438, 0.8168, 0.8415, 0.8165, 0.8432, 0.8164, 0.8437, 0.8283, 0.8435, 0.8281, 0.8407, 0.8169, 0.8406, 0.8112, 0.8391, 0.8113, 0.837, 0.8113, 0.8367, 0.7579, 0.8343, 0.7579, 0.8399, 0.8113, 0.8405, 0.8172, 0.8375, 0.817, 0.8395, 0.8169, 0.8406, 0.8281, 0.8407, 0.8281, 0.8375, 0.8172, 0.837, 0.8115, 0.8348, 0.8118, 0.8327, 0.8118, 0.8326, 0.7582, 0.8282, 0.7579, 0.8343, 0.8113, 0.8367, 0.8172, 0.8334, 0.8172, 0.8354, 0.8172, 0.837, 0.8281, 0.8375, 0.8283, 0.8339, 0.8172, 0.833, 0.8123, 0.8308, 0.8128, 0.829, 0.8131, 0.8283, 0.7589, 0.8217, 0.7582, 0.8282, 0.8118, 0.8326, 0.8169, 0.8297, 0.8171, 0.8314, 0.8172, 0.833, 0.8283, 0.8339, 0.8287, 0.8302, 0.8168, 0.8288, 0.8134, 0.8276, 0.8141, 0.8266, 0.8147, 0.826, 0.8153, 0.8259, 0.8158, 0.8262, 0.8163, 0.827, 0.8167, 0.8282, 0.8168, 0.8288, 0.8287, 0.8302, 0.8292, 0.8265, 0.7598, 0.8153, 0.7589, 0.8217, 0.8131, 0.8283, 0.8247, 0.8221, 0.8241, 0.8222, 0.8236, 0.8218, 0.8235, 0.8215, 0.761, 0.8089, 0.7598, 0.8153, 0.8292, 0.8265, 0.8299, 0.8228, 0.825, 0.8218, 0.8232, 0.8209, 0.8231, 0.8197, 0.8231, 0.818, 0.8231, 0.8176, 0.7623, 0.8031, 0.761, 0.8089, 0.8235, 0.8215, 0.8271, 0.8191, 0.8263, 0.8205, 0.8255, 0.8215, 0.825, 0.8218, 0.8299, 0.8228, 0.8307, 0.8194, 0.8274, 0.8186, 0.4826, 0.759, 0.4761, 0.7603, 0.4701, 0.7628, 0.4647, 0.7665, 0.46, 0.7711, 0.4564, 0.7766, 0.4539, 0.7826, 0.4526, 0.7891, 0.4526, 0.7956, 0.4539, 0.8021, 0.4564, 0.8081, 0.46, 0.8136, 0.4647, 0.8182, 0.4701, 0.8219, 0.4761, 0.8244, 0.4826, 0.8256, 0.4891, 0.8256, 0.4955, 0.8244, 0.5016, 0.8218, 0.507, 0.8182, 0.5116, 0.8136, 0.5152, 0.8081, 0.5177, 0.802, 0.519, 0.7956, 0.519, 0.789, 0.5177, 0.7826, 0.5152, 0.7766, 0.5116, 0.7711, 0.507, 0.7665, 0.5016, 0.7628, 0.4955, 0.7603, 0.4891, 0.759, 0.8232, 0.8164, 0.8235, 0.8146, 0.8236, 0.8142, 0.7639, 0.7978, 0.7623, 0.8031, 0.8231, 0.8176, 0.8288, 0.8161, 0.828, 0.8176, 0.8274, 0.8186, 0.8307, 0.8194, 0.8316, 0.8164, 0.8289, 0.8157, 0.3246, 0.8222, 0.3265, 0.8218, 0.3195, 0.7604, 0.3144, 0.7615, 0.3233, 0.8226, 0.3254, 0.8279, 0.3241, 0.828, 0.3244, 0.8307, 0.3274, 0.8301, 0.3271, 0.8276, 0.481, 0.9525, 0.4787, 0.9485, 0.4761, 0.9496, 0.4775, 0.954, 0.3153, 0.9421, 0.3153, 0.9421, 0.3149, 0.94, 0.3149, 0.94, 0.4534, 0.9411, 0.4576, 0.9398, 0.457, 0.9369, 0.4526, 0.9374, 0.4738, 0.9162, 0.4732, 0.9207, 0.4761, 0.9213, 0.4775, 0.9169, 0.4904, 0.9411, 0.4859, 0.9398, 0.4848, 0.9424, 0.489, 0.9446, 0.4628, 0.9525, 0.4648, 0.9485, 0.4624, 0.9469, 0.4596, 0.9504, 0.4596, 0.9205, 0.4624, 0.924, 0.4648, 0.9224, 0.4628, 0.9184, 0.4569, 0.9232, 0.4603, 0.9261, 0.4624, 0.924, 0.4596, 0.9205, 0.489, 0.9263, 0.4848, 0.9285, 0.4859, 0.9312, 0.4904, 0.9298, 0.4775, 0.954, 0.4761, 0.9496, 0.4732, 0.9502, 0.4738, 0.9547, 0.4526, 0.9374, 0.457, 0.9369, 0.457, 0.934, 0.4526, 0.9336, 0.4775, 0.9169, 0.4761, 0.9213, 0.4787, 0.9224, 0.481, 0.9184, 0.489, 0.9446, 0.4848, 0.9424, 0.4832, 0.9449, 0.4869, 0.9477, 0.4596, 0.9504, 0.4624, 0.9469, 0.4603, 0.9449, 0.4569, 0.9477, 0.4628, 0.9184, 0.4648, 0.9224, 0.4675, 0.9213, 0.4663, 0.9169, 0.4904, 0.9298, 0.4859, 0.9312, 0.4865, 0.934, 0.4911, 0.9336, 0.4738, 0.9547, 0.4732, 0.9502, 0.4703, 0.9502, 0.47, 0.9547, 0.4526, 0.9336, 0.457, 0.934, 0.4576, 0.9312, 0.4534, 0.9298, 0.481, 0.9184, 0.4787, 0.9224, 0.4811, 0.924, 0.4842, 0.9205, 0.4869, 0.9477, 0.4832, 0.9449, 0.4812, 0.9469, 0.4842, 0.9504, 0.4569, 0.9477, 0.4603, 0.9449, 0.4587, 0.9424, 0.4548, 0.9446, 0.4663, 0.9169, 0.4675, 0.9213, 0.4703, 0.9207, 0.47, 0.9162, 0.4911, 0.9336, 0.4865, 0.934, 0.4865, 0.9369, 0.4912, 0.9374, 0.47, 0.9547, 0.4703, 0.9502, 0.4675, 0.9496, 0.4663, 0.954, 0.4534, 0.9298, 0.4576, 0.9312, 0.4587, 0.9285, 0.4548, 0.9263, 0.4842, 0.9205, 0.4811, 0.924, 0.4832, 0.9261, 0.4869, 0.9232, 0.4842, 0.9504, 0.4812, 0.9469, 0.4787, 0.9485, 0.481, 0.9525, 0.4548, 0.9446, 0.4587, 0.9424, 0.4576, 0.9398, 0.4534, 0.9411, 0.47, 0.9162, 0.4703, 0.9207, 0.4732, 0.9207, 0.4738, 0.9162, 0.4912, 0.9374, 0.4865, 0.9369, 0.4859, 0.9398, 0.4904, 0.9411, 0.4663, 0.954, 0.4675, 0.9496, 0.4648, 0.9485, 0.4628, 0.9525, 0.4548, 0.9263, 0.4587, 0.9285, 0.4603, 0.9261, 0.4569, 0.9232, 0.4869, 0.9232, 0.4832, 0.9261, 0.4848, 0.9285, 0.489, 0.9263, 0.923, 0.9081, 0.923, 0.9081, 0.9231, 0.911, 0.9231, 0.911, 0.3149, 0.94, 0.3149, 0.94, 0.3147, 0.9376, 0.3146, 0.9376, 0.9231, 0.911, 0.9231, 0.911, 0.923, 0.9139, 0.923, 0.9139, 0.3147, 0.9376, 0.3145, 0.9349, 0.3145, 0.9349, 0.3146, 0.9376, 0.923, 0.9139, 0.9228, 0.9166, 0.9228, 0.9166, 0.923, 0.9139, 0.3145, 0.9349, 0.3144, 0.932, 0.3144, 0.932, 0.3145, 0.9349, 0.9228, 0.9166, 0.9225, 0.919, 0.9225, 0.9191, 0.9228, 0.9166, 0.9203, 0.6183, 0.9202, 0.6183, 0.9206, 0.6208, 0.9206, 0.6208, 0.3144, 0.932, 0.3145, 0.9291, 0.3145, 0.9291, 0.3144, 0.932, 0.9225, 0.919, 0.9221, 0.9211, 0.9221, 0.9211, 0.9225, 0.9191, 0.9206, 0.6208, 0.9208, 0.6236, 0.9208, 0.6236, 0.9206, 0.6208, 0.3145, 0.9291, 0.3145, 0.9291, 0.3147, 0.9262, 0.3146, 0.9262, 0.04607, 0.9448, 0.04574, 0.9427, 0.04573, 0.9427, 0.04606, 0.9448, 0.9208, 0.6236, 0.9209, 0.6265, 0.9209, 0.6265, 0.9208, 0.6236, 0.3146, 0.9262, 0.3147, 0.9262, 0.3149, 0.9236, 0.3149, 0.9236, 0.04574, 0.9427, 0.04548, 0.9402, 0.04547, 0.9402, 0.04573, 0.9427, 0.9209, 0.6265, 0.9208, 0.6294, 0.9208, 0.6294, 0.9209, 0.6265, 0.3149, 0.9236, 0.3149, 0.9236, 0.3153, 0.9212, 0.3153, 0.9212, 0.04548, 0.9402, 0.04533, 0.9375, 0.04532, 0.9375, 0.04547, 0.9402, 0.9208, 0.6294, 0.9206, 0.6322, 0.9206, 0.6322, 0.9208, 0.6294, 0.9198, 0.616, 0.9198, 0.616, 0.9202, 0.6183, 0.9203, 0.6183, 0.04532, 0.9375, 0.04533, 0.9375, 0.04528, 0.9346, 0.04527, 0.9346, 0.9206, 0.6322, 0.9202, 0.6347, 0.9203, 0.6347, 0.9206, 0.6322, 0.04527, 0.9346, 0.04528, 0.9346, 0.04533, 0.9317, 0.04532, 0.9317, 0.9202, 0.6347, 0.9198, 0.637, 0.9198, 0.637, 0.9203, 0.6347, 0.04532, 0.9317, 0.04533, 0.9317, 0.04548, 0.9289, 0.04547, 0.9289, 0.9221, 0.9003, 0.9225, 0.9026, 0.9225, 0.9026, 0.9221, 0.9002, 0.04547, 0.9289, 0.04548, 0.9289, 0.04574, 0.9262, 0.04573, 0.9262, 0.9225, 0.9026, 0.9228, 0.9053, 0.9228, 0.9053, 0.9225, 0.9026, 0.04573, 0.9262, 0.04574, 0.9262, 0.04607, 0.9239, 0.04606, 0.9239, 0.9228, 0.9053, 0.923, 0.9081, 0.923, 0.9081, 0.9228, 0.9053, 0.6211, 0.1863, 0.6231, 0.1875, 0.6814, 0.1174, 0.6803, 0.1166, 0.6787, 0.1163, 0.6192, 0.1851, 0.6197, 0.1853, 0.6211, 0.1863, 0.6803, 0.1166, 0.6802, 0.1165, 0.6192, 0.1851, 0.6787, 0.1163, 0.6769, 0.1166, 0.6172, 0.1843, 0.6769, 0.1166, 0.6747, 0.1174, 0.6154, 0.1837, 0.6159, 0.1838, 0.6172, 0.1843, 0.6154, 0.1837, 0.6747, 0.1174, 0.6724, 0.1187, 0.6137, 0.1835, 0.6137, 0.1835, 0.6724, 0.1187, 0.67, 0.1204, 0.6125, 0.1833, 0.67, 0.1204, 0.6675, 0.1225, 0.6117, 0.1833, 0.6119, 0.1833, 0.6125, 0.1833, 0.9198, 0.4531, 0.9198, 0.5255, 0.9201, 0.5225, 0.9203, 0.453, 0.9201, 0.5225, 0.9205, 0.5194, 0.9209, 0.4531, 0.9203, 0.453, 0.6139, 0.8308, 0.6103, 0.7594, 0.6098, 0.7592, 0.6096, 0.759, 0.6136, 0.8344, 0.6103, 0.7594, 0.6139, 0.8308, 0.6145, 0.8274, 0.6115, 0.7599, 0.6115, 0.7599, 0.6145, 0.8274, 0.6154, 0.8243, 0.613, 0.7606, 0.6166, 0.8216, 0.6148, 0.7612, 0.6135, 0.7608, 0.613, 0.7606, 0.6154, 0.8243, 0.6148, 0.7612, 0.6166, 0.8216, 0.6181, 0.8196, 0.6168, 0.7617, 0.6181, 0.8196, 0.6197, 0.8184, 0.619, 0.762, 0.6173, 0.7619, 0.6168, 0.7617, 0.619, 0.762, 0.6197, 0.8184, 0.6214, 0.8179, 0.6214, 0.8179, 0.6212, 0.7622, 0.6212, 0.7622, 0.6214, 0.8179, 0.6214, 0.8179, 0.623, 0.8184, 0.6235, 0.762, 0.6212, 0.7622, 0.623, 0.8184, 0.6246, 0.8196, 0.6256, 0.7617, 0.6251, 0.7619, 0.6235, 0.762, 0.6276, 0.7612, 0.6256, 0.7617, 0.6246, 0.8196, 0.6261, 0.8216, 0.6273, 0.8243, 0.6294, 0.7606, 0.6289, 0.7608, 0.6276, 0.7612, 0.6261, 0.8216, 0.6309, 0.7599, 0.6294, 0.7606, 0.6273, 0.8243, 0.6282, 0.8274, 0.632, 0.7594, 0.6309, 0.7599, 0.6282, 0.8274, 0.6288, 0.8308, 0.6291, 0.8344, 0.6327, 0.759, 0.6324, 0.7592, 0.632, 0.7594, 0.6288, 0.8308, 0.8241, 0.8222, 0.8247, 0.8221, 0.8316, 0.7612, 0.8315, 0.7584, 0.8236, 0.8218, 0.8241, 0.8222, 0.8315, 0.7584, 0.8315, 0.7554, 0.6807, 0.1292, 0.6295, 0.1973, 0.6296, 0.1978, 0.6297, 0.1981, 0.6791, 0.132, 0.6295, 0.1973, 0.6807, 0.1292, 0.6819, 0.1265, 0.629, 0.196, 0.629, 0.196, 0.6819, 0.1265, 0.6827, 0.124, 0.6284, 0.1944, 0.683, 0.1217, 0.6274, 0.1927, 0.6282, 0.194, 0.6284, 0.1944, 0.6827, 0.124, 0.6274, 0.1927, 0.683, 0.1217, 0.6829, 0.1198, 0.6262, 0.1909, 0.6829, 0.1198, 0.6825, 0.1184, 0.6824, 0.1183, 0.6247, 0.1892, 0.626, 0.1905, 0.6262, 0.1909, 0.6231, 0.1875, 0.6247, 0.1892, 0.6824, 0.1183, 0.6814, 0.1174, 0.6096, 0.9273, 0.6096, 0.925, 0.6096, 0.925, 0.6815, 0.1173, 0.6803, 0.1166, 0.6803, 0.1166, 0.6814, 0.1174, 0.6824, 0.1183, 0.6815, 0.1173, 0.6814, 0.1174, 0.6824, 0.1183, 0.6803, 0.1166, 0.6803, 0.1166, 0.6802, 0.1165, 0.6824, 0.1183, 0.6825, 0.1184, 0.6824, 0.1183, 0.871, 0.05462, 0.8707, 0.05451, 0.8661, 0.1464, 0.8675, 0.1464, 0.873, 0.05505, 0.8752, 0.05551, 0.873, 0.05505, 0.8675, 0.1464, 0.8688, 0.1463, 0.8754, 0.05554, 0.8752, 0.05551, 0.8688, 0.1463, 0.8701, 0.1461, 0.8773, 0.05554, 0.8791, 0.05553, 0.8773, 0.05554, 0.8701, 0.1461, 0.8712, 0.1458, 0.8798, 0.05552, 0.8791, 0.05553, 0.8712, 0.1458, 0.8721, 0.1454, 0.8805, 0.05537, 0.8816, 0.05512, 0.8805, 0.05537, 0.8721, 0.1454, 0.8728, 0.1449, 0.8823, 0.05493, 0.8816, 0.05512, 0.8728, 0.1449, 0.8732, 0.1444, 0.3515, 0.453, 0.351, 0.4531, 0.3512, 0.5422, 0.3516, 0.5416, 0.3521, 0.453, 0.3515, 0.453, 0.3516, 0.5416, 0.3519, 0.5411, 0.3529, 0.4531, 0.3521, 0.453, 0.3519, 0.5411, 0.3524, 0.5405, 0.2029, 0.7689, 0.2018, 0.7688, 0.2103, 0.8564, 0.211, 0.8559, 0.2035, 0.769, 0.2029, 0.7689, 0.211, 0.8559, 0.2118, 0.8554, 0.2043, 0.7689, 0.2061, 0.7688, 0.2043, 0.7689, 0.2118, 0.8554, 0.2129, 0.855, 0.2077, 0.7688, 0.2061, 0.7688, 0.2129, 0.855, 0.2141, 0.8546, 0.2081, 0.7687, 0.2102, 0.7682, 0.2081, 0.7687, 0.2141, 0.8546, 0.2154, 0.8544, 0.2118, 0.7678, 0.2102, 0.7682, 0.2154, 0.8544, 0.2168, 0.8543, 0.2124, 0.7676, 0.2146, 0.7666, 0.2124, 0.7676, 0.2168, 0.8543, 0.2182, 0.8543, 0.2157, 0.7662, 0.2146, 0.7666, 0.2182, 0.8543, 0.2195, 0.8544, 0.2168, 0.7655, 0.2187, 0.7642, 0.2168, 0.7655, 0.2195, 0.8544, 0.2207, 0.8546, 0.2193, 0.7638, 0.2187, 0.7642, 0.2207, 0.8546, 0.2218, 0.8549, 0.2205, 0.7627, 0.222, 0.7613, 0.2205, 0.7627, 0.2218, 0.8549, 0.2228, 0.8553, 0.2225, 0.7608, 0.222, 0.7613, 0.2228, 0.8553, 0.2234, 0.8558, 0.2231, 0.7599, 0.2234, 0.8558, 0.2239, 0.8563, 0.2239, 0.759, 0.2231, 0.7599, 0.8228, 0.4911, 0.8139, 0.5878, 0.8145, 0.5876, 0.8232, 0.4917, 0.8226, 0.4905, 0.8133, 0.5873, 0.8139, 0.5878, 0.8228, 0.4911, 0.8597, 0.1442, 0.8599, 0.0464, 0.8593, 0.04527, 0.8593, 0.1437, 0.8603, 0.04707, 0.8599, 0.0464, 0.8597, 0.1442, 0.8603, 0.1448, 0.861, 0.04781, 0.8611, 0.1452, 0.8624, 0.04938, 0.861, 0.04781, 0.8603, 0.1448, 0.8633, 0.05029, 0.8624, 0.04938, 0.8611, 0.1452, 0.8622, 0.1457, 0.8642, 0.05095, 0.8634, 0.146, 0.8662, 0.05237, 0.8642, 0.05095, 0.8622, 0.1457, 0.8669, 0.05285, 0.8662, 0.05237, 0.8634, 0.146, 0.8647, 0.1462, 0.8684, 0.05352, 0.8661, 0.1464, 0.8707, 0.05451, 0.8684, 0.05352, 0.8647, 0.1462, 0.2182, 0.8543, 0.2181, 0.8591, 0.2191, 0.8592, 0.2195, 0.8544, 0.8237, 0.4872, 0.8268, 0.4536, 0.8266, 0.4533, 0.8235, 0.4868, 0.8597, 0.1442, 0.861, 0.1482, 0.8615, 0.1486, 0.8603, 0.1448, 0.8712, 0.1458, 0.8698, 0.1494, 0.8705, 0.1491, 0.8721, 0.1454, 0.2129, 0.855, 0.214, 0.8597, 0.215, 0.8594, 0.2141, 0.8546, 0.2234, 0.8558, 0.2221, 0.8603, 0.2225, 0.8607, 0.2239, 0.8563, 0.8661, 0.1464, 0.8659, 0.1498, 0.867, 0.1498, 0.8675, 0.1464, 0.8647, 0.1462, 0.8649, 0.1497, 0.8659, 0.1498, 0.8661, 0.1464, 0.21, 0.857, 0.2118, 0.8612, 0.2121, 0.8608, 0.2103, 0.8564, 0.2195, 0.8544, 0.2191, 0.8592, 0.2201, 0.8593, 0.2207, 0.8546, 0.8603, 0.1448, 0.8615, 0.1486, 0.8621, 0.149, 0.8611, 0.1452, 0.8721, 0.1454, 0.8705, 0.1491, 0.871, 0.1487, 0.8728, 0.1449, 0.2141, 0.8546, 0.215, 0.8594, 0.216, 0.8592, 0.2154, 0.8544, 0.8232, 0.4917, 0.8237, 0.4872, 0.8235, 0.4868, 0.8228, 0.4911, 0.8675, 0.1464, 0.867, 0.1498, 0.868, 0.1498, 0.8688, 0.1463, 0.2103, 0.8564, 0.2121, 0.8608, 0.2126, 0.8604, 0.211, 0.8559, 0.2207, 0.8546, 0.2201, 0.8593, 0.2209, 0.8596, 0.2218, 0.8549, 0.8611, 0.1452, 0.8621, 0.149, 0.8629, 0.1493, 0.8622, 0.1457, 0.351, 0.5427, 0.3515, 0.5464, 0.3517, 0.546, 0.3512, 0.5422, 0.2154, 0.8544, 0.216, 0.8592, 0.217, 0.8591, 0.2168, 0.8543, 0.8228, 0.4911, 0.8235, 0.4868, 0.8233, 0.4863, 0.8226, 0.4905, 0.8688, 0.1463, 0.868, 0.1498, 0.869, 0.1496, 0.8701, 0.1461, 0.211, 0.8559, 0.2126, 0.8604, 0.2132, 0.86, 0.2118, 0.8554, 0.2218, 0.8549, 0.2209, 0.8596, 0.2216, 0.8599, 0.2228, 0.8553, 0.8622, 0.1457, 0.8629, 0.1493, 0.8639, 0.1495, 0.8634, 0.146, 0.3512, 0.5422, 0.3517, 0.546, 0.3519, 0.5456, 0.3516, 0.5416, 0.2168, 0.8543, 0.217, 0.8591, 0.2181, 0.8591, 0.2182, 0.8543, 0.8226, 0.4905, 0.8233, 0.4863, 0.8231, 0.4858, 0.8224, 0.4899, 0.8701, 0.1461, 0.869, 0.1496, 0.8698, 0.1494, 0.8712, 0.1458, 0.2118, 0.8554, 0.2132, 0.86, 0.214, 0.8597, 0.2129, 0.855, 0.2228, 0.8553, 0.2216, 0.8599, 0.2221, 0.8603, 0.2234, 0.8558, 0.8634, 0.146, 0.8639, 0.1495, 0.8649, 0.1497, 0.8647, 0.1462, 0.3516, 0.5416, 0.3519, 0.5456, 0.3522, 0.5452, 0.3519, 0.5411, 0.2203, 0.8965, 0.2209, 0.8963, 0.2214, 0.8961, 0.2219, 0.8959, 0.2222, 0.8956, 0.2224, 0.8953, 0.2224, 0.895, 0.2223, 0.8947, 0.2221, 0.8945, 0.2218, 0.8942, 0.2213, 0.894, 0.2208, 0.8939, 0.2201, 0.8937, 0.2195, 0.8937, 0.2188, 0.8937, 0.2181, 0.8938, 0.2174, 0.8939, 0.2168, 0.8941, 0.2163, 0.8943, 0.2158, 0.8945, 0.2155, 0.8948, 0.2153, 0.8951, 0.2153, 0.8954, 0.2154, 0.8957, 0.2156, 0.8959, 0.2159, 0.8962, 0.2164, 0.8964, 0.2169, 0.8965, 0.2176, 0.8967, 0.2182, 0.8967, 0.2189, 0.8967, 0.2196, 0.8966, 0.2121, 0.8608, 0.2155, 0.8948, 0.2158, 0.8945, 0.2126, 0.8604, 0.8235, 0.4868, 0.8266, 0.4533, 0.8265, 0.453, 0.8233, 0.4863, 0.2126, 0.8604, 0.2158, 0.8945, 0.2163, 0.8943, 0.2132, 0.86, 0.8607, 0.1478, 0.8608, 0.1816, 0.861, 0.1818, 0.861, 0.1482, 0.2132, 0.86, 0.2163, 0.8943, 0.2168, 0.8941, 0.214, 0.8597, 0.861, 0.1482, 0.861, 0.1818, 0.8613, 0.1821, 0.8615, 0.1486, 0.214, 0.8597, 0.2168, 0.8941, 0.2174, 0.8939, 0.215, 0.8594, 0.8659, 0.1498, 0.8643, 0.1829, 0.865, 0.1829, 0.867, 0.1498, 0.8615, 0.1486, 0.8613, 0.1821, 0.8618, 0.1824, 0.8621, 0.149, 0.215, 0.8594, 0.2174, 0.8939, 0.2181, 0.8938, 0.216, 0.8592, 0.867, 0.1498, 0.865, 0.1829, 0.8656, 0.1829, 0.868, 0.1498, 0.8621, 0.149, 0.8618, 0.1824, 0.8623, 0.1826, 0.8629, 0.1493, 0.216, 0.8592, 0.2181, 0.8938, 0.2188, 0.8937, 0.217, 0.8591, 0.868, 0.1498, 0.8656, 0.1829, 0.8663, 0.1828, 0.869, 0.1496, 0.8629, 0.1493, 0.8623, 0.1826, 0.8629, 0.1827, 0.8639, 0.1495, 0.217, 0.8591, 0.2188, 0.8937, 0.2195, 0.8937, 0.2181, 0.8591, 0.869, 0.1496, 0.8663, 0.1828, 0.8668, 0.1826, 0.8698, 0.1494, 0.8639, 0.1495, 0.8629, 0.1827, 0.8636, 0.1829, 0.8649, 0.1497, 0.2181, 0.8591, 0.2195, 0.8937, 0.2201, 0.8937, 0.2191, 0.8592, 0.8698, 0.1494, 0.8668, 0.1826, 0.8673, 0.1824, 0.8705, 0.1491, 0.8649, 0.1497, 0.8636, 0.1829, 0.8643, 0.1829, 0.8659, 0.1498, 0.2191, 0.8592, 0.2201, 0.8937, 0.2208, 0.8939, 0.2201, 0.8593, 0.8705, 0.1491, 0.8673, 0.1824, 0.8676, 0.1822, 0.871, 0.1487, 0.2201, 0.8593, 0.2208, 0.8939, 0.2213, 0.894, 0.2209, 0.8596, 0.871, 0.1487, 0.8676, 0.1822, 0.8678, 0.1819, 0.8714, 0.1483, 0.2209, 0.8596, 0.2213, 0.894, 0.2218, 0.8942, 0.2216, 0.8599, 0.3517, 0.546, 0.3518, 0.5795, 0.352, 0.5793, 0.3519, 0.5456, 0.2216, 0.8599, 0.2218, 0.8942, 0.2221, 0.8945, 0.2221, 0.8603, 0.3519, 0.5456, 0.352, 0.5793, 0.3522, 0.579, 0.3522, 0.5452, 0.2221, 0.8603, 0.2221, 0.8945, 0.2223, 0.8947, 0.2225, 0.8607, 0.3522, 0.5452, 0.3522, 0.579, 0.3524, 0.5787, 0.3526, 0.5448, 0.5918, 0.2139, 0.5249, 0.257, 0.5259, 0.2581, 0.593, 0.2158, 0.5259, 0.2581, 0.5275, 0.2588, 0.5944, 0.2175, 0.5939, 0.217, 0.593, 0.2158, 0.5944, 0.2175, 0.5275, 0.2588, 0.5295, 0.2591, 0.5959, 0.219, 0.5295, 0.2591, 0.5319, 0.259, 0.5974, 0.2201, 0.5969, 0.2198, 0.5959, 0.219, 0.5974, 0.2201, 0.5319, 0.259, 0.5346, 0.2585, 0.5988, 0.221, 0.5988, 0.221, 0.5346, 0.2585, 0.5376, 0.2576, 0.5999, 0.2216, 0.5408, 0.2563, 0.6007, 0.2219, 0.6005, 0.2218, 0.5999, 0.2216, 0.5376, 0.2576, 0.8237, 0.6649, 0.8241, 0.6617, 0.824, 0.6052, 0.8235, 0.6055, 0.8241, 0.6617, 0.8245, 0.6585, 0.8247, 0.6054, 0.824, 0.6052, 0.8817, 0.278, 0.8816, 0.3361, 0.882, 0.3363, 0.8822, 0.3364, 0.8822, 0.2742, 0.8817, 0.278, 0.8809, 0.2817, 0.8805, 0.3357, 0.8816, 0.3361, 0.8809, 0.2817, 0.8798, 0.2849, 0.879, 0.3351, 0.8805, 0.3357, 0.8783, 0.2877, 0.8773, 0.3346, 0.8784, 0.3349, 0.879, 0.3351, 0.8798, 0.2849, 0.8773, 0.3346, 0.8783, 0.2877, 0.8767, 0.2897, 0.8753, 0.3342, 0.875, 0.291, 0.8732, 0.3339, 0.8747, 0.334, 0.8753, 0.3342, 0.8767, 0.2897, 0.8732, 0.3339, 0.875, 0.291, 0.8732, 0.2913, 0.871, 0.3338, 0.8714, 0.2908, 0.8688, 0.334, 0.8708, 0.3338, 0.871, 0.3338, 0.8732, 0.2913, 0.8698, 0.2894, 0.8666, 0.3343, 0.867, 0.3342, 0.8688, 0.334, 0.8714, 0.2908, 0.8666, 0.3343, 0.8698, 0.2894, 0.8684, 0.2872, 0.8646, 0.3349, 0.8672, 0.2843, 0.8628, 0.3355, 0.8633, 0.3353, 0.8646, 0.3349, 0.8684, 0.2872, 0.8628, 0.3355, 0.8672, 0.2843, 0.8664, 0.281, 0.8612, 0.3362, 0.86, 0.3368, 0.8612, 0.3362, 0.8664, 0.281, 0.8659, 0.2773, 0.8659, 0.2773, 0.8657, 0.2735, 0.8593, 0.3371, 0.8597, 0.3369, 0.86, 0.3368, 0.9223, 0.8067, 0.9227, 0.8097, 0.9227, 0.7554, 0.9221, 0.7555, 0.1084, 0.8279, 0.1112, 0.8277, 0.05976, 0.8249, 0.05932, 0.8254, 0.5323, 0.2429, 0.5297, 0.2452, 0.5897, 0.2023, 0.5897, 0.2018, 0.5899, 0.2014, 0.5297, 0.2452, 0.5276, 0.2475, 0.5895, 0.2037, 0.5897, 0.2023, 0.5895, 0.2037, 0.5276, 0.2475, 0.526, 0.2498, 0.5894, 0.2055, 0.526, 0.2498, 0.5249, 0.252, 0.5897, 0.2074, 0.5894, 0.2059, 0.5894, 0.2055, 0.5897, 0.2074, 0.5249, 0.252, 0.5244, 0.2539, 0.59, 0.2096, 0.5244, 0.2539, 0.5244, 0.2556, 0.5908, 0.2117, 0.5901, 0.2099, 0.59, 0.2096, 0.5244, 0.2556, 0.5249, 0.257, 0.5918, 0.2139, 0.5916, 0.2136, 0.5908, 0.2117, 0.1286, 0.06331, 0.1027, 0.08067, 0.1596, 0.1527, 0.1704, 0.1455, 0.1575, 0.05136, 0.1286, 0.06331, 0.1704, 0.1455, 0.1824, 0.1405, 0.1951, 0.138, 0.1881, 0.04527, 0.1575, 0.05136, 0.1824, 0.1405, 0.2193, 0.04527, 0.1881, 0.04527, 0.1951, 0.138, 0.2081, 0.138, 0.2209, 0.1405, 0.2499, 0.05137, 0.2193, 0.04527, 0.2081, 0.138, 0.2787, 0.06332, 0.2499, 0.05137, 0.2209, 0.1405, 0.2328, 0.1455, 0.2436, 0.1527, 0.3047, 0.08068, 0.2787, 0.06332, 0.2328, 0.1455, 0.2528, 0.1619, 0.3267, 0.1028, 0.3047, 0.08068, 0.2436, 0.1527, 0.2528, 0.1619, 0.26, 0.1727, 0.3441, 0.1288, 0.3267, 0.1028, 0.26, 0.1727, 0.265, 0.1847, 0.356, 0.1576, 0.3441, 0.1288, 0.356, 0.1576, 0.265, 0.1847, 0.2675, 0.1974, 0.3621, 0.1883, 0.2675, 0.1974, 0.2675, 0.2104, 0.3621, 0.2195, 0.3621, 0.1883, 0.3621, 0.2195, 0.2675, 0.2104, 0.265, 0.2232, 0.356, 0.2501, 0.265, 0.2232, 0.26, 0.2352, 0.3441, 0.279, 0.356, 0.2501, 0.3441, 0.279, 0.26, 0.2352, 0.2528, 0.246, 0.3267, 0.305, 0.3267, 0.305, 0.2528, 0.246, 0.2436, 0.2552, 0.3047, 0.3271, 0.3047, 0.3271, 0.2436, 0.2552, 0.2328, 0.2624, 0.2787, 0.3444, 0.2499, 0.3564, 0.2787, 0.3444, 0.2328, 0.2624, 0.2209, 0.2674, 0.2209, 0.2674, 0.2081, 0.2699, 0.2193, 0.3625, 0.2499, 0.3564, 0.1881, 0.3625, 0.2193, 0.3625, 0.2081, 0.2699, 0.1951, 0.2699, 0.1951, 0.2699, 0.1824, 0.2674, 0.1575, 0.3564, 0.1881, 0.3625, 0.1286, 0.3444, 0.1575, 0.3564, 0.1824, 0.2674, 0.1704, 0.2624, 0.1704, 0.2624, 0.1596, 0.2552, 0.1027, 0.3271, 0.1286, 0.3444, 0.1596, 0.2552, 0.1505, 0.246, 0.08063, 0.305, 0.1027, 0.3271, 0.0633, 0.279, 0.08063, 0.305, 0.1505, 0.246, 0.1432, 0.2352, 0.05135, 0.2501, 0.0633, 0.279, 0.1432, 0.2352, 0.1383, 0.2232, 0.1383, 0.2232, 0.1358, 0.2104, 0.04527, 0.2195, 0.05135, 0.2501, 0.04527, 0.1882, 0.04527, 0.2195, 0.1358, 0.2104, 0.1358, 0.1974, 0.1358, 0.1974, 0.1383, 0.1847, 0.05135, 0.1576, 0.04527, 0.1882, 0.0633, 0.1287, 0.05135, 0.1576, 0.1383, 0.1847, 0.1432, 0.1727, 0.6584, 0.1455, 0.6574, 0.1441, 0.6569, 0.1421, 0.6571, 0.1397, 0.6579, 0.1369, 0.6591, 0.1339, 0.6608, 0.1308, 0.6628, 0.1278, 0.6651, 0.125, 0.6675, 0.1225, 0.67, 0.1204, 0.6724, 0.1187, 0.6747, 0.1174, 0.6769, 0.1166, 0.6787, 0.1163, 0.6802, 0.1165, 0.6803, 0.1166, 0.6815, 0.1173, 0.7114, 0.08064, 0.6856, 0.0633, 0.6568, 0.05135, 0.6263, 0.04527, 0.5951, 0.04528, 0.5646, 0.05138, 0.5358, 0.06335, 0.5099, 0.08071, 0.4879, 0.1028, 0.4706, 0.1288, 0.4587, 0.1577, 0.4526, 0.1883, 0.4526, 0.2196, 0.4587, 0.2502, 0.4706, 0.2791, 0.4879, 0.305, 0.5099, 0.3271, 0.5275, 0.2588, 0.5259, 0.2581, 0.5249, 0.257, 0.5244, 0.2556, 0.5244, 0.2539, 0.5249, 0.252, 0.526, 0.2498, 0.5276, 0.2475, 0.5297, 0.2452, 0.5323, 0.2429, 0.5352, 0.2406, 0.5385, 0.2386, 0.5419, 0.2368, 0.5453, 0.2354, 0.5486, 0.2345, 0.5516, 0.234, 0.5543, 0.2342, 0.5563, 0.2349, 0.5576, 0.2362, 0.5977, 0.2109, 0.5966, 0.2082, 0.596, 0.2053, 0.596, 0.2024, 0.5966, 0.1996, 0.5977, 0.1969, 0.5993, 0.1945, 0.6013, 0.1924, 0.6037, 0.1908, 0.6064, 0.1897, 0.6092, 0.1891, 0.6121, 0.1891, 0.615, 0.1897, 0.6177, 0.1908, 0.6201, 0.1924, 0.6824, 0.1183, 0.6825, 0.1184, 0.6829, 0.1198, 0.683, 0.1217, 0.6827, 0.124, 0.6819, 0.1265, 0.6807, 0.1292, 0.6791, 0.132, 0.6771, 0.1349, 0.6748, 0.1377, 0.6723, 0.1403, 0.6697, 0.1426, 0.667, 0.1444, 0.6644, 0.1457, 0.662, 0.1463, 0.66, 0.1463, 0.6584, 0.1455, 0.6584, 0.1455, 0.6584, 0.1455, 0.6201, 0.1924, 0.6221, 0.1945, 0.6237, 0.1969, 0.6248, 0.1996, 0.6254, 0.2024, 0.6254, 0.2053, 0.6248, 0.2082, 0.6237, 0.2109, 0.6221, 0.2133, 0.6201, 0.2153, 0.6177, 0.2169, 0.615, 0.2181, 0.6121, 0.2186, 0.6092, 0.2186, 0.6064, 0.2181, 0.6037, 0.2169, 0.6013, 0.2153, 0.5993, 0.2133, 0.5977, 0.2109, 0.5576, 0.2362, 0.5582, 0.2379, 0.558, 0.2401, 0.557, 0.2425, 0.5553, 0.2451, 0.553, 0.2477, 0.5503, 0.2502, 0.5473, 0.2525, 0.5441, 0.2546, 0.5408, 0.2563, 0.5376, 0.2576, 0.5346, 0.2585, 0.5319, 0.259, 0.5295, 0.2591, 0.5275, 0.2588, 0.5099, 0.3271, 0.5358, 0.3445, 0.5646, 0.3564, 0.5951, 0.3625, 0.6263, 0.3625, 0.6568, 0.3564, 0.6856, 0.3444, 0.7114, 0.327, 0.7335, 0.3049, 0.7508, 0.279, 0.7627, 0.2501, 0.7687, 0.2194, 0.7687, 0.1882, 0.7627, 0.1576, 0.7508, 0.1287, 0.7335, 0.1027, 0.7114, 0.08064, 0.6815, 0.1173, 0.1432, 0.1727, 0.1505, 0.1619, 0.08063, 0.1028, 0.0633, 0.1287, 0.08063, 0.1028, 0.1505, 0.1619, 0.1596, 0.1527, 0.1027, 0.08067, 0.08428, 0.4771, 0.1505, 0.5608, 0.1019, 0.4653, 0.1019, 0.4653, 0.1505, 0.5608, 0.1215, 0.4572, 0.1215, 0.4572, 0.1505, 0.5608, 0.1423, 0.453, 0.1423, 0.453, 0.1505, 0.5608, 0.1635, 0.453, 0.1635, 0.453, 0.1505, 0.5608, 0.1843, 0.4572, 0.1843, 0.4572, 0.1505, 0.5608, 0.2039, 0.4653, 0.2039, 0.4653, 0.1505, 0.5608, 0.2215, 0.4771, 0.2215, 0.4771, 0.1505, 0.5608, 0.2365, 0.4921, 0.1505, 0.5608, 0.2482, 0.5097, 0.2365, 0.4921, 0.1505, 0.5608, 0.2564, 0.5293, 0.2482, 0.5097, 0.1505, 0.5608, 0.2605, 0.5501, 0.2564, 0.5293, 0.1505, 0.5608, 0.2605, 0.5714, 0.2605, 0.5501, 0.1505, 0.5608, 0.2564, 0.5922, 0.2605, 0.5714, 0.1505, 0.5608, 0.2482, 0.6118, 0.2564, 0.5922, 0.1505, 0.5608, 0.2365, 0.6294, 0.2482, 0.6118, 0.1505, 0.5608, 0.2215, 0.6444, 0.2365, 0.6294, 0.2039, 0.6562, 0.2215, 0.6444, 0.1505, 0.5608, 0.1843, 0.6643, 0.2039, 0.6562, 0.1505, 0.5608, 0.1635, 0.6685, 0.1843, 0.6643, 0.1505, 0.5608, 0.1423, 0.6685, 0.1635, 0.6685, 0.1505, 0.5608, 0.1215, 0.6643, 0.1423, 0.6685, 0.1505, 0.5608, 0.1019, 0.6562, 0.1215, 0.6643, 0.1505, 0.5608, 0.08428, 0.6444, 0.1019, 0.6562, 0.1505, 0.5608, 0.06929, 0.6294, 0.08428, 0.6444, 0.1505, 0.5608, 0.05751, 0.6118, 0.06929, 0.6294, 0.1505, 0.5608, 0.0494, 0.5922, 0.05751, 0.6118, 0.1505, 0.5608, 0.04527, 0.5714, 0.0494, 0.5922, 0.1505, 0.5608, 0.04527, 0.5501, 0.04527, 0.5714, 0.1505, 0.5608, 0.0494, 0.5293, 0.04527, 0.5501, 0.1505, 0.5608, 0.05751, 0.5097, 0.0494, 0.5293, 0.1505, 0.5608, 0.6109, 0.6562, 0.6284, 0.6444, 0.6434, 0.6294, 0.6111, 0.6028, 0.6019, 0.612, 0.5911, 0.6192, 0.5792, 0.6242, 0.5665, 0.6267, 0.5535, 0.6267, 0.5408, 0.6242, 0.5289, 0.6192, 0.5181, 0.612, 0.4916, 0.6445, 0.5091, 0.6562, 0.5287, 0.6644, 0.5494, 0.6685, 0.5706, 0.6685, 0.5913, 0.6643, 0.4649, 0.6118, 0.4766, 0.6295, 0.4916, 0.6445, 0.5181, 0.612, 0.5089, 0.6028, 0.5017, 0.592, 0.4968, 0.58, 0.4943, 0.5673, 0.4943, 0.5543, 0.4968, 0.5415, 0.5017, 0.5295, 0.5089, 0.5187, 0.5181, 0.5095, 0.5289, 0.5023, 0.5408, 0.4973, 0.5535, 0.4948, 0.5665, 0.4948, 0.5792, 0.4973, 0.5911, 0.5023, 0.6019, 0.5095, 0.6111, 0.5187, 0.6183, 0.5295, 0.6232, 0.5415, 0.6257, 0.5542, 0.6257, 0.5672, 0.6232, 0.58, 0.6183, 0.592, 0.6111, 0.6028, 0.6434, 0.6294, 0.6551, 0.6118, 0.6632, 0.5921, 0.6674, 0.5713, 0.6674, 0.5501, 0.6632, 0.5293, 0.6551, 0.5097, 0.6434, 0.4921, 0.6284, 0.477, 0.6109, 0.4653, 0.5913, 0.4572, 0.5706, 0.453, 0.5494, 0.453, 0.5287, 0.4572, 0.5091, 0.4653, 0.4916, 0.4771, 0.4766, 0.4921, 0.4649, 0.5098, 0.4568, 0.5294, 0.4526, 0.5502, 0.4526, 0.5714, 0.4568, 0.5922, 0.06929, 0.4921, 0.05751, 0.5097, 0.1505, 0.5608, 0.06929, 0.4921, 0.1505, 0.5608, 0.08428, 0.4771])
me_tree.materials.append(mat_tree_mat)
me_tree.update()

# ---- objects
ob_tree = bpy.data.objects.new('Tree', me_tree)

# ---- transforms, parenting, visibility, modifiers, constraints
ob_tree.location = (0.0, 0.0, 0.0)
ob_tree.scale = (0.5421, 0.5421, 0.5421)

# ---- collection membership
scene.collection.objects.link(ob_tree)

# ---- scene / render settings (as saved in the file)
scene.frame_start = 1; scene.frame_end = 250; scene.frame_set(1)
scene.render.engine = 'BLENDER_EEVEE_NEXT'
scene.render.bake_bias = 0.0
scene.render.bake_samples = 0
scene.cycles.sampling_pattern = 'TABULATED_SOBOL'
scene.eevee.use_volume_custom_range = False
bpy.context.view_layer.update()

# ---- added for rendering (the .blend has no active camera and no usable light): camera, sun
cam_auto = bpy.data.cameras.new('AutoCamera')
cam_auto.lens = 50.0
cam_auto.sensor_width = 36.0
cam_auto.clip_end = 1000.0
ob_auto_camera = bpy.data.objects.new('AutoCamera', cam_auto)
scene.collection.objects.link(ob_auto_camera)
ob_auto_camera.location = (4.70876, -5.65051, 5.93472)
ob_auto_camera.rotation_euler = (1.09748, -7.21219e-08, 0.694738)
scene.camera = ob_auto_camera
light_auto_sun = bpy.data.lights.new('AutoSun', 'SUN')
light_auto_sun.energy = 3.0
light_auto_sun.angle = 0.0523599
ob_auto_sun = bpy.data.objects.new('AutoSun', light_auto_sun)
scene.collection.objects.link(ob_auto_sun)
ob_auto_sun.rotation_euler = (0.872665, 0.174533, 0.523599)
bpy.context.view_layer.update()
